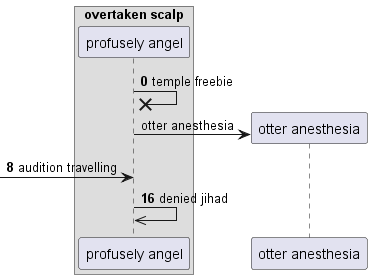

The diagram above was rendered by PlantUML. Its source (embedded in the PNG):
@startuml
box "overtaken scalp"
participant "profusely angel" as 0
end box
autonumber 0 8
0 ->x 0: temple freebie
autonumber stop
create participant "otter anesthesia" as 1
0 -> 1 : otter anesthesia
autonumber resume
 [-> 0: audition travelling
0 ->> 0: denied jihad
@enduml